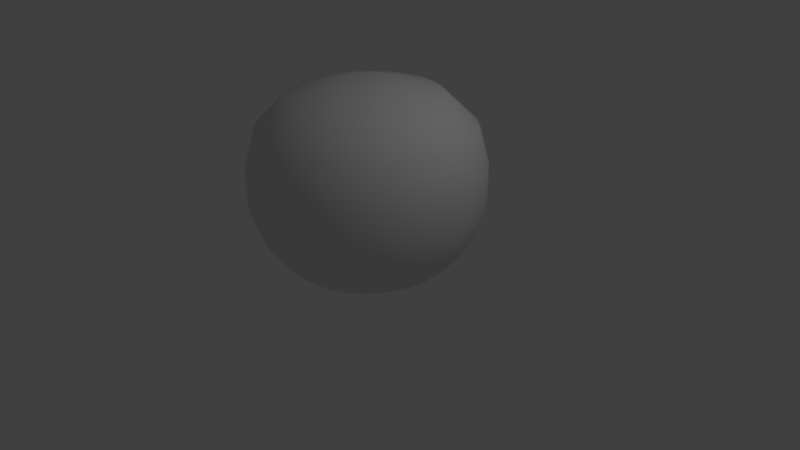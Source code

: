# Source: plant1.blend  (saved by Blender 2.79.0; exported with 4.5.12 LTS)
import bpy
from mathutils import Matrix  # noqa: F401  (used for matrix-valued properties, if any)

bpy.ops.wm.read_factory_settings(use_empty=True)
scene = bpy.context.scene
scene.name = 'Scene'

# ---- collections
col_collection_1 = bpy.data.collections.new('Collection 1'); scene.collection.children.link(col_collection_1)

# ---- world
world_world = bpy.data.worlds.new('World'); scene.world = world_world
world_world.color = (0.05088, 0.05088, 0.05088)
world_world.use_sun_shadow = False
world_world.sun_shadow_jitter_overblur = 0.0
world_world.cycles.sampling_method = 'MANUAL'

# ---- cameras
cam_camera = bpy.data.cameras.new('Camera')
cam_camera.clip_end = 100.0
cam_camera.lens = 35.0
cam_camera.sensor_width = 32.0
cam_camera.sensor_height = 18.0
cam_camera.ortho_scale = 7.314
cam_camera.dof.focus_distance = 0.0
cam_camera.dof.aperture_fstop = 128.0

# ---- lights
light_lamp = bpy.data.lights.new('Lamp', 'POINT')
light_lamp.transmission_factor = 0.0
light_lamp.cutoff_distance = 30.0
light_lamp.energy = 100.0
light_lamp.shadow_buffer_clip_start = 1.001
light_lamp.shadow_soft_size = 0.1
light_lamp.shadow_maximum_resolution = 0.006
light_lamp.use_absolute_resolution = True

# ---- meshes
me_circle = bpy.data.meshes.new('Circle')
me_circle.from_pydata([(0.0, 1.0, 0.0), (-0.1951, 0.9808, 0.0), (-0.3827, 0.9239, 0.0), (-0.5556, 0.8315, 0.0), (-0.7071, 0.7071, 0.0), (-0.8315, 0.5556, 0.0), (-0.9239, 0.3827, 0.0), (-0.9808, 0.1951, 0.0), (-1.0, 7.55e-08, 0.0), (-0.9808, -0.1951, 0.0), (-0.9239, -0.3827, 0.0), (-0.8315, -0.5556, 0.0), (-0.7071, -0.7071, 0.0), (-0.5556, -0.8315, 0.0), (-0.3827, -0.9239, 0.0), (-0.1951, -0.9808, 0.0), (3.258e-07, -1.0, 0.0), (0.1951, -0.9808, 0.0), (0.3827, -0.9239, 0.0), (0.5556, -0.8315, 0.0), (0.7071, -0.7071, 0.0), (0.8315, -0.5556, 0.0), (0.9239, -0.3827, 0.0), (0.9808, -0.1951, 0.0), (1.0, 9.656e-07, 0.0), (0.9808, 0.1951, 0.0), (0.9239, 0.3827, 0.0), (0.8315, 0.5556, 0.0), (0.7071, 0.7071, 0.0), (0.5556, 0.8315, 0.0), (0.3827, 0.9239, 0.0), (0.1951, 0.9808, 0.0), (1.843e-08, 1.155, 0.1477), (-0.2254, 1.133, 0.1477), (-0.4421, 1.067, 0.1477), (-0.6418, 0.9605, 0.1477), (-0.8169, 0.8169, 0.1477), (-0.9605, 0.6418, 0.1477), (-1.067, 0.4421, 0.1477), (-1.133, 0.2254, 0.1477), (-1.155, 4.298e-08, 0.1477), (-1.133, -0.2254, 0.1477), (-1.067, -0.4421, 0.1477), (-0.9605, -0.6418, 0.1477), (-0.8169, -0.8169, 0.1477), (-0.6418, -0.9605, 0.1477), (-0.4421, -1.067, 0.1477), (-0.2254, -1.133, 0.1477), (3.949e-07, -1.155, 0.1477), (0.2254, -1.133, 0.1477), (0.4421, -1.067, 0.1477), (0.6418, -0.9605, 0.1477), (0.8169, -0.8169, 0.1477), (0.9605, -0.6418, 0.1477), (1.067, -0.4421, 0.1477), (1.133, -0.2254, 0.1477), (1.155, 1.071e-06, 0.1477), (1.133, 0.2254, 0.1477), (1.067, 0.4421, 0.1477), (0.9605, 0.6418, 0.1477), (0.8169, 0.8169, 0.1477), (0.6418, 0.9605, 0.1477), (0.4421, 1.067, 0.1477), (0.2254, 1.133, 0.1477), (3.472e-08, 1.317, 0.3694), (-0.257, 1.292, 0.3694), (-0.504, 1.217, 0.3694), (-0.7317, 1.095, 0.3694), (-0.9313, 0.9313, 0.3694), (-1.095, 0.7317, 0.3694), (-1.217, 0.504, 0.3694), (-1.292, 0.257, 0.3694), (-1.317, 9.329e-09, 0.3694), (-1.292, -0.257, 0.3694), (-1.217, -0.504, 0.3694), (-1.095, -0.7317, 0.3694), (-0.9313, -0.9313, 0.3694), (-0.7317, -1.095, 0.3694), (-0.504, -1.217, 0.3694), (-0.257, -1.292, 0.3694), (4.639e-07, -1.317, 0.3694), (0.257, -1.292, 0.3694), (0.504, -1.217, 0.3694), (0.7317, -1.095, 0.3694), (0.9313, -0.9313, 0.3694), (1.095, -0.7317, 0.3694), (1.217, -0.504, 0.3694), (1.292, -0.257, 0.3694), (1.317, 1.182e-06, 0.3694), (1.292, 0.257, 0.3694), (1.217, 0.504, 0.3694), (1.095, 0.7317, 0.3694), (0.9313, 0.9313, 0.3694), (0.7317, 1.095, 0.3694), (0.504, 1.217, 0.3694), (0.257, 1.292, 0.3694), (5.606e-08, 1.481, 0.8121), (-0.2889, 1.452, 0.8121), (-0.5667, 1.368, 0.8121), (-0.8228, 1.231, 0.8121), (-1.047, 1.047, 0.8121), (-1.231, 0.8228, 0.8121), (-1.368, 0.5667, 0.8121), (-1.452, 0.2889, 0.8121), (-1.481, -2.611e-08, 0.8121), (-1.452, -0.2889, 0.8121), (-1.368, -0.5667, 0.8121), (-1.231, -0.8228, 0.8121), (-1.047, -1.047, 0.8121), (-0.8228, -1.231, 0.8121), (-0.5667, -1.368, 0.8121), (-0.2889, -1.452, 0.8121), (5.386e-07, -1.481, 0.8121), (0.2889, -1.452, 0.8121), (0.5667, -1.368, 0.8121), (0.8228, -1.231, 0.8121), (1.047, -1.047, 0.8121), (1.231, -0.8228, 0.8121), (1.368, -0.5667, 0.8121), (1.452, -0.2889, 0.8121), (1.481, 1.292e-06, 0.8121), (1.452, 0.2889, 0.8121), (1.368, 0.5667, 0.8121), (1.231, 0.8228, 0.8121), (1.047, 1.047, 0.8121), (0.8228, 1.231, 0.8121), (0.5667, 1.368, 0.8121), (0.2889, 1.452, 0.8121), (5.606e-08, 1.481, 1.282), (-0.2889, 1.452, 1.282), (-0.5667, 1.368, 1.282), (-0.8228, 1.231, 1.282), (-1.047, 1.047, 1.282), (-1.231, 0.8228, 1.282), (-1.368, 0.5667, 1.282), (-1.452, 0.2889, 1.282), (-1.481, -2.611e-08, 1.282), (-1.452, -0.2889, 1.282), (-1.368, -0.5667, 1.282), (-1.231, -0.8228, 1.282), (-1.047, -1.047, 1.282), (-0.8228, -1.231, 1.282), (-0.5667, -1.368, 1.282), (-0.2889, -1.452, 1.282), (5.386e-07, -1.481, 1.282), (0.2889, -1.452, 1.282), (0.5667, -1.368, 1.282), (0.8228, -1.231, 1.282), (1.047, -1.047, 1.282), (1.231, -0.8228, 1.282), (1.368, -0.5667, 1.282), (1.452, -0.2889, 1.282), (1.481, 1.292e-06, 1.282), (1.452, 0.2889, 1.282), (1.368, 0.5667, 1.282), (1.231, 0.8228, 1.282), (1.047, 1.047, 1.282), (0.8228, 1.231, 1.282), (0.5667, 1.368, 1.282), (0.2889, 1.452, 1.282), (4.293e-08, 1.353, 1.751), (-0.264, 1.327, 1.751), (-0.5178, 1.25, 1.751), (-0.7517, 1.125, 1.751), (-0.9567, 0.9567, 1.751), (-1.125, 0.7517, 1.751), (-1.25, 0.5178, 1.751), (-1.327, 0.264, 1.751), (-1.353, 2.532e-09, 1.751), (-1.327, -0.264, 1.751), (-1.25, -0.5178, 1.751), (-1.125, -0.7517, 1.751), (-0.9567, -0.9567, 1.751), (-0.7517, -1.125, 1.751), (-0.5178, -1.25, 1.751), (-0.264, -1.327, 1.751), (4.838e-07, -1.353, 1.751), (0.264, -1.327, 1.751), (0.5178, -1.25, 1.751), (0.7517, -1.125, 1.751), (0.9567, -0.9567, 1.751), (1.125, -0.7517, 1.751), (1.25, -0.5178, 1.751), (1.327, -0.264, 1.751), (1.353, 1.207e-06, 1.751), (1.327, 0.264, 1.751), (1.25, 0.5178, 1.751), (1.125, 0.7517, 1.751), (0.9567, 0.9567, 1.751), (0.7517, 1.125, 1.751), (0.5178, 1.25, 1.751), (0.264, 1.327, 1.751), (2.107e-08, 0.95, 2.138), (-0.1853, 0.9318, 2.138), (-0.3636, 0.8777, 2.138), (-0.5278, 0.7899, 2.138), (-0.6718, 0.6718, 2.138), (-0.7899, 0.5278, 2.138), (-0.8777, 0.3636, 2.138), (-0.9318, 0.1853, 2.138), (-0.95, 8.351e-08, 2.138), (-0.9318, -0.1853, 2.138), (-0.8777, -0.3636, 2.138), (-0.7899, -0.5278, 2.138), (-0.6718, -0.6718, 2.138), (-0.5278, -0.7899, 2.138), (-0.3636, -0.8777, 2.138), (-0.1853, -0.9318, 2.138), (3.306e-07, -0.95, 2.138), (0.1853, -0.9318, 2.138), (0.3636, -0.8777, 2.138), (0.5278, -0.7899, 2.138), (0.6718, -0.6718, 2.138), (0.7899, -0.5278, 2.138), (0.8777, -0.3636, 2.138), (0.9318, -0.1853, 2.138), (0.95, 9.291e-07, 2.138), (0.9318, 0.1853, 2.138), (0.8777, 0.3636, 2.138), (0.7899, 0.5278, 2.138), (0.6718, 0.6718, 2.138), (0.5278, 0.7899, 2.138), (0.3636, 0.8777, 2.138), (0.1853, 0.9318, 2.138), (-5.159e-08, 0.3034, 2.31), (-0.05919, 0.2976, 2.31), (-0.1161, 0.2803, 2.31), (-0.1686, 0.2523, 2.31), (-0.2146, 0.2146, 2.31), (-0.2523, 0.1686, 2.31), (-0.2803, 0.1161, 2.31), (-0.2976, 0.0592, 2.31), (-0.3034, 2.27e-07, 2.31), (-0.2976, -0.05919, 2.31), (-0.2803, -0.1161, 2.31), (-0.2523, -0.1686, 2.31), (-0.2146, -0.2146, 2.31), (-0.1686, -0.2523, 2.31), (-0.1161, -0.2803, 2.31), (-0.05919, -0.2976, 2.31), (4.728e-08, -0.3034, 2.31), (0.05919, -0.2976, 2.31), (0.1161, -0.2803, 2.31), (0.1686, -0.2523, 2.31), (0.2146, -0.2146, 2.31), (0.2523, -0.1686, 2.31), (0.2803, -0.1161, 2.31), (0.2976, -0.05919, 2.31), (0.3034, 4.971e-07, 2.31), (0.2976, 0.0592, 2.31), (0.2803, 0.1161, 2.31), (0.2523, 0.1686, 2.31), (0.2146, 0.2146, 2.31), (0.1686, 0.2523, 2.31), (0.1161, 0.2803, 2.31), (0.05919, 0.2976, 2.31)], [], [(29, 61, 60, 28), (16, 48, 47, 15), (3, 35, 34, 2), (30, 62, 61, 29), (17, 49, 48, 16), (4, 36, 35, 3), (31, 63, 62, 30), (18, 50, 49, 17), (5, 37, 36, 4), (0, 32, 63, 31), (19, 51, 50, 18), (6, 38, 37, 5), (20, 52, 51, 19), (7, 39, 38, 6), (21, 53, 52, 20), (8, 40, 39, 7), (22, 54, 53, 21), (9, 41, 40, 8), (23, 55, 54, 22), (10, 42, 41, 9), (24, 56, 55, 23), (11, 43, 42, 10), (25, 57, 56, 24), (12, 44, 43, 11), (26, 58, 57, 25), (13, 45, 44, 12), (27, 59, 58, 26), (14, 46, 45, 13), (1, 33, 32, 0), (28, 60, 59, 27), (15, 47, 46, 14), (2, 34, 33, 1), (56, 88, 87, 55), (43, 75, 74, 42), (57, 89, 88, 56), (44, 76, 75, 43), (58, 90, 89, 57), (45, 77, 76, 44), (59, 91, 90, 58), (46, 78, 77, 45), (33, 65, 64, 32), (60, 92, 91, 59), (47, 79, 78, 46), (34, 66, 65, 33), (61, 93, 92, 60), (48, 80, 79, 47), (35, 67, 66, 34), (62, 94, 93, 61), (49, 81, 80, 48), (36, 68, 67, 35), (63, 95, 94, 62), (50, 82, 81, 49), (37, 69, 68, 36), (32, 64, 95, 63), (51, 83, 82, 50), (38, 70, 69, 37), (52, 84, 83, 51), (39, 71, 70, 38), (53, 85, 84, 52), (40, 72, 71, 39), (54, 86, 85, 53), (41, 73, 72, 40), (55, 87, 86, 54), (42, 74, 73, 41), (91, 123, 122, 90), (78, 110, 109, 77), (65, 97, 96, 64), (92, 124, 123, 91), (79, 111, 110, 78), (66, 98, 97, 65), (93, 125, 124, 92), (80, 112, 111, 79), (67, 99, 98, 66), (94, 126, 125, 93), (81, 113, 112, 80), (68, 100, 99, 67), (95, 127, 126, 94), (82, 114, 113, 81), (69, 101, 100, 68), (64, 96, 127, 95), (83, 115, 114, 82), (70, 102, 101, 69), (84, 116, 115, 83), (71, 103, 102, 70), (85, 117, 116, 84), (72, 104, 103, 71), (86, 118, 117, 85), (73, 105, 104, 72), (87, 119, 118, 86), (74, 106, 105, 73), (88, 120, 119, 87), (75, 107, 106, 74), (89, 121, 120, 88), (76, 108, 107, 75), (90, 122, 121, 89), (77, 109, 108, 76), (99, 131, 130, 98), (126, 158, 157, 125), (113, 145, 144, 112), (100, 132, 131, 99), (127, 159, 158, 126), (114, 146, 145, 113), (101, 133, 132, 100), (96, 128, 159, 127), (115, 147, 146, 114), (102, 134, 133, 101), (116, 148, 147, 115), (103, 135, 134, 102), (117, 149, 148, 116), (104, 136, 135, 103), (118, 150, 149, 117), (105, 137, 136, 104), (119, 151, 150, 118), (106, 138, 137, 105), (120, 152, 151, 119), (107, 139, 138, 106), (121, 153, 152, 120), (108, 140, 139, 107), (122, 154, 153, 121), (109, 141, 140, 108), (123, 155, 154, 122), (110, 142, 141, 109), (97, 129, 128, 96), (124, 156, 155, 123), (111, 143, 142, 110), (98, 130, 129, 97), (125, 157, 156, 124), (112, 144, 143, 111), (134, 166, 165, 133), (148, 180, 179, 147), (135, 167, 166, 134), (149, 181, 180, 148), (136, 168, 167, 135), (150, 182, 181, 149), (137, 169, 168, 136), (151, 183, 182, 150), (138, 170, 169, 137), (152, 184, 183, 151), (139, 171, 170, 138), (153, 185, 184, 152), (140, 172, 171, 139), (154, 186, 185, 153), (141, 173, 172, 140), (155, 187, 186, 154), (142, 174, 173, 141), (129, 161, 160, 128), (156, 188, 187, 155), (143, 175, 174, 142), (130, 162, 161, 129), (157, 189, 188, 156), (144, 176, 175, 143), (131, 163, 162, 130), (158, 190, 189, 157), (145, 177, 176, 144), (132, 164, 163, 131), (159, 191, 190, 158), (146, 178, 177, 145), (133, 165, 164, 132), (128, 160, 191, 159), (147, 179, 178, 146), (169, 201, 200, 168), (183, 215, 214, 182), (170, 202, 201, 169), (184, 216, 215, 183), (171, 203, 202, 170), (185, 217, 216, 184), (172, 204, 203, 171), (186, 218, 217, 185), (173, 205, 204, 172), (187, 219, 218, 186), (174, 206, 205, 173), (161, 193, 192, 160), (188, 220, 219, 187), (175, 207, 206, 174), (162, 194, 193, 161), (189, 221, 220, 188), (176, 208, 207, 175), (163, 195, 194, 162), (190, 222, 221, 189), (177, 209, 208, 176), (164, 196, 195, 163), (191, 223, 222, 190), (178, 210, 209, 177), (165, 197, 196, 164), (160, 192, 223, 191), (179, 211, 210, 178), (166, 198, 197, 165), (180, 212, 211, 179), (167, 199, 198, 166), (181, 213, 212, 180), (168, 200, 199, 167), (182, 214, 213, 181), (204, 236, 235, 203), (218, 250, 249, 217), (205, 237, 236, 204), (219, 251, 250, 218), (206, 238, 237, 205), (193, 225, 224, 192), (220, 252, 251, 219), (207, 239, 238, 206), (194, 226, 225, 193), (221, 253, 252, 220), (208, 240, 239, 207), (195, 227, 226, 194), (222, 254, 253, 221), (209, 241, 240, 208), (196, 228, 227, 195), (223, 255, 254, 222), (210, 242, 241, 209), (197, 229, 228, 196), (192, 224, 255, 223), (211, 243, 242, 210), (198, 230, 229, 197), (212, 244, 243, 211), (199, 231, 230, 198), (213, 245, 244, 212), (200, 232, 231, 199), (214, 246, 245, 213), (201, 233, 232, 200), (215, 247, 246, 214), (202, 234, 233, 201), (216, 248, 247, 215), (203, 235, 234, 202), (217, 249, 248, 216), (225, 226, 227, 228, 229, 230, 231, 232, 233, 234, 235, 236, 237, 238, 239, 240, 241, 242, 243, 244, 245, 246, 247, 248, 249, 250, 251, 252, 253, 254, 255, 224)])
me_circle.polygons.foreach_set('use_smooth', [True] * 225)
me_circle.use_remesh_preserve_volume = False
me_circle.use_remesh_preserve_attributes = False
me_circle.use_mirror_vertex_groups = False
me_circle.update()

# ---- objects
ob_circle = bpy.data.objects.new('Circle', me_circle)
ob_lamp = bpy.data.objects.new('Lamp', light_lamp)
ob_camera = bpy.data.objects.new('Camera', cam_camera)

# ---- transforms, parenting, visibility, modifiers, constraints
ob_circle.location = (0.0, 0.0, 0.0)
ob_circle.lineart.crease_threshold = 0.0
ob_lamp.location = (4.076, 1.005, 5.904)
ob_lamp.rotation_euler = (0.6503, 0.05522, 1.866)
ob_lamp.lock_rotations_4d = False
ob_lamp.empty_display_type = 'ARROWS'
ob_lamp.color = (0.0, 0.0, 0.0, 0.0)
ob_lamp.lineart.crease_threshold = 0.0
ob_camera.location = (7.481, -6.508, 5.344)
ob_camera.rotation_euler = (1.109, 0.0, 0.8149)
ob_camera.lock_rotations_4d = False
ob_camera.empty_display_type = 'ARROWS'
ob_camera.color = (0.0, 0.0, 0.0, 0.0)
ob_camera.display_type = 'WIRE'
ob_camera.lineart.crease_threshold = 0.0

# ---- collection membership
col_collection_1.objects.link(ob_circle)
col_collection_1.objects.link(ob_lamp)
col_collection_1.objects.link(ob_camera)

# ---- scene / render settings (as saved in the file)
scene.camera = ob_camera
scene.frame_start = 1; scene.frame_end = 250; scene.frame_set(1)
scene.render.engine = 'BLENDER_EEVEE_NEXT'
scene.render.resolution_percentage = 50
scene.render.dither_intensity = 0.0
scene.cycles.use_denoising = False
scene.cycles.samples = 128
scene.cycles.sampling_pattern = 'TABULATED_SOBOL'
scene.cycles.use_adaptive_sampling = False
scene.cycles.use_light_tree = False
scene.cycles.blur_glossy = 0.0
scene.cycles.sample_clamp_indirect = 0.0
scene.view_settings.view_transform = 'Standard'
bpy.context.view_layer.update()
